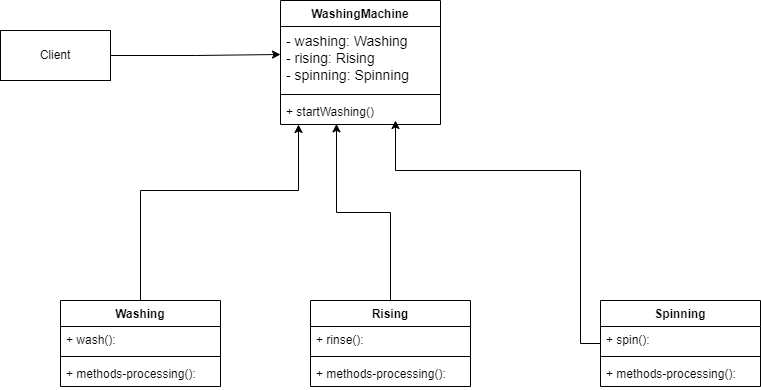

The diagram above was exported from draw.io. Its source (the exported page's mxGraphModel, read from the mxfile embedded in the PNG):
<mxGraphModel dx="794" dy="462" grid="1" gridSize="10" guides="1" tooltips="1" connect="1" arrows="1" fold="1" page="1" pageScale="1" pageWidth="850" pageHeight="1100" math="0" shadow="0">
  <root>
    <mxCell id="0" />
    <mxCell id="1" parent="0" />
    <mxCell id="k13xjrs_1mjSGE0aL6ja-1" value="WashingMachine" style="swimlane;fontStyle=1;align=center;verticalAlign=top;childLayout=stackLayout;horizontal=1;startSize=26;horizontalStack=0;resizeParent=1;resizeParentMax=0;resizeLast=0;collapsible=1;marginBottom=0;whiteSpace=wrap;html=1;" vertex="1" parent="1">
      <mxGeometry x="320" y="90" width="160" height="124" as="geometry" />
    </mxCell>
    <mxCell id="k13xjrs_1mjSGE0aL6ja-2" value="&lt;font style=&quot;font-size: 14px;&quot;&gt;- washing: Washing&lt;br&gt;- rising: Rising&lt;br&gt;- spinning: Spinning&lt;/font&gt;" style="text;strokeColor=none;fillColor=none;align=left;verticalAlign=top;spacingLeft=4;spacingRight=4;overflow=hidden;rotatable=0;points=[[0,0.5],[1,0.5]];portConstraint=eastwest;whiteSpace=wrap;html=1;" vertex="1" parent="k13xjrs_1mjSGE0aL6ja-1">
      <mxGeometry y="26" width="160" height="64" as="geometry" />
    </mxCell>
    <mxCell id="k13xjrs_1mjSGE0aL6ja-3" value="" style="line;strokeWidth=1;fillColor=none;align=left;verticalAlign=middle;spacingTop=-1;spacingLeft=3;spacingRight=3;rotatable=0;labelPosition=right;points=[];portConstraint=eastwest;strokeColor=inherit;" vertex="1" parent="k13xjrs_1mjSGE0aL6ja-1">
      <mxGeometry y="90" width="160" height="8" as="geometry" />
    </mxCell>
    <mxCell id="k13xjrs_1mjSGE0aL6ja-4" value="+ startWashing()" style="text;strokeColor=none;fillColor=none;align=left;verticalAlign=top;spacingLeft=4;spacingRight=4;overflow=hidden;rotatable=0;points=[[0,0.5],[1,0.5]];portConstraint=eastwest;whiteSpace=wrap;html=1;" vertex="1" parent="k13xjrs_1mjSGE0aL6ja-1">
      <mxGeometry y="98" width="160" height="26" as="geometry" />
    </mxCell>
    <mxCell id="k13xjrs_1mjSGE0aL6ja-34" style="edgeStyle=orthogonalEdgeStyle;rounded=0;orthogonalLoop=1;jettySize=auto;html=1;" edge="1" parent="1" source="k13xjrs_1mjSGE0aL6ja-6" target="k13xjrs_1mjSGE0aL6ja-4">
      <mxGeometry relative="1" as="geometry">
        <Array as="points">
          <mxPoint x="180" y="280" />
          <mxPoint x="338" y="280" />
        </Array>
      </mxGeometry>
    </mxCell>
    <mxCell id="k13xjrs_1mjSGE0aL6ja-6" value="Washing" style="swimlane;fontStyle=1;align=center;verticalAlign=top;childLayout=stackLayout;horizontal=1;startSize=26;horizontalStack=0;resizeParent=1;resizeParentMax=0;resizeLast=0;collapsible=1;marginBottom=0;whiteSpace=wrap;html=1;" vertex="1" parent="1">
      <mxGeometry x="100" y="390" width="160" height="86" as="geometry" />
    </mxCell>
    <mxCell id="k13xjrs_1mjSGE0aL6ja-7" value="+ wash():" style="text;strokeColor=none;fillColor=none;align=left;verticalAlign=top;spacingLeft=4;spacingRight=4;overflow=hidden;rotatable=0;points=[[0,0.5],[1,0.5]];portConstraint=eastwest;whiteSpace=wrap;html=1;" vertex="1" parent="k13xjrs_1mjSGE0aL6ja-6">
      <mxGeometry y="26" width="160" height="26" as="geometry" />
    </mxCell>
    <mxCell id="k13xjrs_1mjSGE0aL6ja-8" value="" style="line;strokeWidth=1;fillColor=none;align=left;verticalAlign=middle;spacingTop=-1;spacingLeft=3;spacingRight=3;rotatable=0;labelPosition=right;points=[];portConstraint=eastwest;strokeColor=inherit;" vertex="1" parent="k13xjrs_1mjSGE0aL6ja-6">
      <mxGeometry y="52" width="160" height="8" as="geometry" />
    </mxCell>
    <mxCell id="k13xjrs_1mjSGE0aL6ja-9" value="+ methods-processing():" style="text;strokeColor=none;fillColor=none;align=left;verticalAlign=top;spacingLeft=4;spacingRight=4;overflow=hidden;rotatable=0;points=[[0,0.5],[1,0.5]];portConstraint=eastwest;whiteSpace=wrap;html=1;" vertex="1" parent="k13xjrs_1mjSGE0aL6ja-6">
      <mxGeometry y="60" width="160" height="26" as="geometry" />
    </mxCell>
    <mxCell id="k13xjrs_1mjSGE0aL6ja-28" style="edgeStyle=orthogonalEdgeStyle;rounded=0;orthogonalLoop=1;jettySize=auto;html=1;entryX=0.35;entryY=0.974;entryDx=0;entryDy=0;entryPerimeter=0;" edge="1" parent="1" source="k13xjrs_1mjSGE0aL6ja-10" target="k13xjrs_1mjSGE0aL6ja-4">
      <mxGeometry relative="1" as="geometry" />
    </mxCell>
    <mxCell id="k13xjrs_1mjSGE0aL6ja-10" value="Rising" style="swimlane;fontStyle=1;align=center;verticalAlign=top;childLayout=stackLayout;horizontal=1;startSize=26;horizontalStack=0;resizeParent=1;resizeParentMax=0;resizeLast=0;collapsible=1;marginBottom=0;whiteSpace=wrap;html=1;" vertex="1" parent="1">
      <mxGeometry x="350" y="390" width="160" height="86" as="geometry" />
    </mxCell>
    <mxCell id="k13xjrs_1mjSGE0aL6ja-11" value="+ rinse():" style="text;strokeColor=none;fillColor=none;align=left;verticalAlign=top;spacingLeft=4;spacingRight=4;overflow=hidden;rotatable=0;points=[[0,0.5],[1,0.5]];portConstraint=eastwest;whiteSpace=wrap;html=1;" vertex="1" parent="k13xjrs_1mjSGE0aL6ja-10">
      <mxGeometry y="26" width="160" height="26" as="geometry" />
    </mxCell>
    <mxCell id="k13xjrs_1mjSGE0aL6ja-12" value="" style="line;strokeWidth=1;fillColor=none;align=left;verticalAlign=middle;spacingTop=-1;spacingLeft=3;spacingRight=3;rotatable=0;labelPosition=right;points=[];portConstraint=eastwest;strokeColor=inherit;" vertex="1" parent="k13xjrs_1mjSGE0aL6ja-10">
      <mxGeometry y="52" width="160" height="8" as="geometry" />
    </mxCell>
    <mxCell id="k13xjrs_1mjSGE0aL6ja-13" value="+ methods-processing():" style="text;strokeColor=none;fillColor=none;align=left;verticalAlign=top;spacingLeft=4;spacingRight=4;overflow=hidden;rotatable=0;points=[[0,0.5],[1,0.5]];portConstraint=eastwest;whiteSpace=wrap;html=1;" vertex="1" parent="k13xjrs_1mjSGE0aL6ja-10">
      <mxGeometry y="60" width="160" height="26" as="geometry" />
    </mxCell>
    <mxCell id="k13xjrs_1mjSGE0aL6ja-32" style="edgeStyle=orthogonalEdgeStyle;rounded=0;orthogonalLoop=1;jettySize=auto;html=1;" edge="1" parent="1" source="k13xjrs_1mjSGE0aL6ja-14">
      <mxGeometry relative="1" as="geometry">
        <mxPoint x="435" y="210" as="targetPoint" />
        <Array as="points">
          <mxPoint x="620" y="433" />
          <mxPoint x="620" y="260" />
          <mxPoint x="435" y="260" />
        </Array>
      </mxGeometry>
    </mxCell>
    <mxCell id="k13xjrs_1mjSGE0aL6ja-14" value="Spinning" style="swimlane;fontStyle=1;align=center;verticalAlign=top;childLayout=stackLayout;horizontal=1;startSize=26;horizontalStack=0;resizeParent=1;resizeParentMax=0;resizeLast=0;collapsible=1;marginBottom=0;whiteSpace=wrap;html=1;" vertex="1" parent="1">
      <mxGeometry x="640" y="390" width="160" height="86" as="geometry" />
    </mxCell>
    <mxCell id="k13xjrs_1mjSGE0aL6ja-15" value="+ spin():" style="text;strokeColor=none;fillColor=none;align=left;verticalAlign=top;spacingLeft=4;spacingRight=4;overflow=hidden;rotatable=0;points=[[0,0.5],[1,0.5]];portConstraint=eastwest;whiteSpace=wrap;html=1;" vertex="1" parent="k13xjrs_1mjSGE0aL6ja-14">
      <mxGeometry y="26" width="160" height="26" as="geometry" />
    </mxCell>
    <mxCell id="k13xjrs_1mjSGE0aL6ja-16" value="" style="line;strokeWidth=1;fillColor=none;align=left;verticalAlign=middle;spacingTop=-1;spacingLeft=3;spacingRight=3;rotatable=0;labelPosition=right;points=[];portConstraint=eastwest;strokeColor=inherit;" vertex="1" parent="k13xjrs_1mjSGE0aL6ja-14">
      <mxGeometry y="52" width="160" height="8" as="geometry" />
    </mxCell>
    <mxCell id="k13xjrs_1mjSGE0aL6ja-17" value="+ methods-processing():" style="text;strokeColor=none;fillColor=none;align=left;verticalAlign=top;spacingLeft=4;spacingRight=4;overflow=hidden;rotatable=0;points=[[0,0.5],[1,0.5]];portConstraint=eastwest;whiteSpace=wrap;html=1;" vertex="1" parent="k13xjrs_1mjSGE0aL6ja-14">
      <mxGeometry y="60" width="160" height="26" as="geometry" />
    </mxCell>
    <mxCell id="k13xjrs_1mjSGE0aL6ja-36" style="edgeStyle=orthogonalEdgeStyle;rounded=0;orthogonalLoop=1;jettySize=auto;html=1;" edge="1" parent="1" source="k13xjrs_1mjSGE0aL6ja-35">
      <mxGeometry relative="1" as="geometry">
        <mxPoint x="320" y="144" as="targetPoint" />
      </mxGeometry>
    </mxCell>
    <mxCell id="k13xjrs_1mjSGE0aL6ja-35" value="Client" style="html=1;whiteSpace=wrap;" vertex="1" parent="1">
      <mxGeometry x="40" y="120" width="110" height="50" as="geometry" />
    </mxCell>
  </root>
</mxGraphModel>